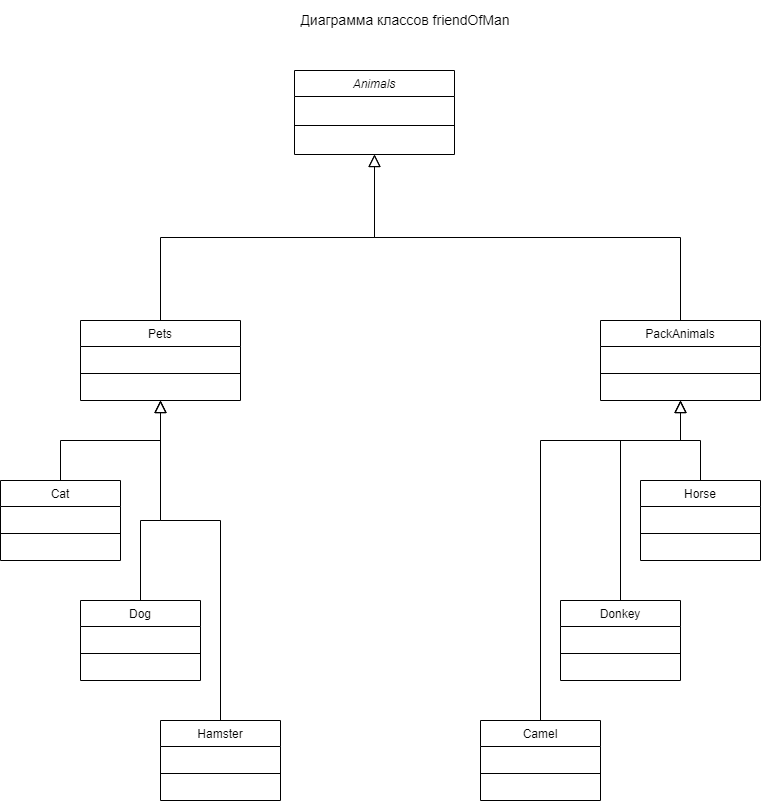

The diagram above was exported from draw.io. Its source (the exported page's mxGraphModel, read from the mxfile embedded in the PNG):
<mxGraphModel dx="1084" dy="814" grid="1" gridSize="10" guides="1" tooltips="1" connect="1" arrows="1" fold="1" page="1" pageScale="1" pageWidth="827" pageHeight="1169" math="0" shadow="0">
  <root>
    <mxCell id="WIyWlLk6GJQsqaUBKTNV-0" />
    <mxCell id="WIyWlLk6GJQsqaUBKTNV-1" parent="WIyWlLk6GJQsqaUBKTNV-0" />
    <mxCell id="zkfFHV4jXpPFQw0GAbJ--0" value="Animals" style="swimlane;fontStyle=2;align=center;verticalAlign=top;childLayout=stackLayout;horizontal=1;startSize=26;horizontalStack=0;resizeParent=1;resizeLast=0;collapsible=1;marginBottom=0;rounded=0;shadow=0;strokeWidth=1;" parent="WIyWlLk6GJQsqaUBKTNV-1" vertex="1">
      <mxGeometry x="334" y="110" width="160" height="84" as="geometry">
        <mxRectangle x="230" y="140" width="160" height="26" as="alternateBounds" />
      </mxGeometry>
    </mxCell>
    <mxCell id="zkfFHV4jXpPFQw0GAbJ--4" value="" style="line;html=1;strokeWidth=1;align=left;verticalAlign=middle;spacingTop=-1;spacingLeft=3;spacingRight=3;rotatable=0;labelPosition=right;points=[];portConstraint=eastwest;" parent="zkfFHV4jXpPFQw0GAbJ--0" vertex="1">
      <mxGeometry y="26" width="160" height="58" as="geometry" />
    </mxCell>
    <mxCell id="zkfFHV4jXpPFQw0GAbJ--6" value="Pets&#10;" style="swimlane;fontStyle=0;align=center;verticalAlign=top;childLayout=stackLayout;horizontal=1;startSize=26;horizontalStack=0;resizeParent=1;resizeLast=0;collapsible=1;marginBottom=0;rounded=0;shadow=0;strokeWidth=1;" parent="WIyWlLk6GJQsqaUBKTNV-1" vertex="1">
      <mxGeometry x="120" y="360" width="160" height="80" as="geometry">
        <mxRectangle x="130" y="380" width="160" height="26" as="alternateBounds" />
      </mxGeometry>
    </mxCell>
    <mxCell id="zkfFHV4jXpPFQw0GAbJ--9" value="" style="line;html=1;strokeWidth=1;align=left;verticalAlign=middle;spacingTop=-1;spacingLeft=3;spacingRight=3;rotatable=0;labelPosition=right;points=[];portConstraint=eastwest;" parent="zkfFHV4jXpPFQw0GAbJ--6" vertex="1">
      <mxGeometry y="26" width="160" height="54" as="geometry" />
    </mxCell>
    <mxCell id="zkfFHV4jXpPFQw0GAbJ--12" value="" style="endArrow=block;endSize=10;endFill=0;shadow=0;strokeWidth=1;rounded=0;curved=0;edgeStyle=elbowEdgeStyle;elbow=vertical;" parent="WIyWlLk6GJQsqaUBKTNV-1" source="zkfFHV4jXpPFQw0GAbJ--6" target="zkfFHV4jXpPFQw0GAbJ--0" edge="1">
      <mxGeometry width="160" relative="1" as="geometry">
        <mxPoint x="200" y="203" as="sourcePoint" />
        <mxPoint x="200" y="203" as="targetPoint" />
      </mxGeometry>
    </mxCell>
    <mxCell id="zkfFHV4jXpPFQw0GAbJ--13" value="PackAnimals" style="swimlane;fontStyle=0;align=center;verticalAlign=top;childLayout=stackLayout;horizontal=1;startSize=26;horizontalStack=0;resizeParent=1;resizeLast=0;collapsible=1;marginBottom=0;rounded=0;shadow=0;strokeWidth=1;" parent="WIyWlLk6GJQsqaUBKTNV-1" vertex="1">
      <mxGeometry x="640" y="360" width="160" height="80" as="geometry">
        <mxRectangle x="340" y="380" width="170" height="26" as="alternateBounds" />
      </mxGeometry>
    </mxCell>
    <mxCell id="zkfFHV4jXpPFQw0GAbJ--15" value="" style="line;html=1;strokeWidth=1;align=left;verticalAlign=middle;spacingTop=-1;spacingLeft=3;spacingRight=3;rotatable=0;labelPosition=right;points=[];portConstraint=eastwest;" parent="zkfFHV4jXpPFQw0GAbJ--13" vertex="1">
      <mxGeometry y="26" width="160" height="54" as="geometry" />
    </mxCell>
    <mxCell id="zkfFHV4jXpPFQw0GAbJ--16" value="" style="endArrow=block;endSize=10;endFill=0;shadow=0;strokeWidth=1;rounded=0;curved=0;edgeStyle=elbowEdgeStyle;elbow=vertical;" parent="WIyWlLk6GJQsqaUBKTNV-1" source="zkfFHV4jXpPFQw0GAbJ--13" target="zkfFHV4jXpPFQw0GAbJ--0" edge="1">
      <mxGeometry width="160" relative="1" as="geometry">
        <mxPoint x="210" y="373" as="sourcePoint" />
        <mxPoint x="310" y="271" as="targetPoint" />
      </mxGeometry>
    </mxCell>
    <mxCell id="1LVUs-phPjgPkZuQ4Cxl-5" value="Cat" style="swimlane;fontStyle=0;align=center;verticalAlign=top;childLayout=stackLayout;horizontal=1;startSize=26;horizontalStack=0;resizeParent=1;resizeLast=0;collapsible=1;marginBottom=0;rounded=0;shadow=0;strokeWidth=1;" vertex="1" parent="WIyWlLk6GJQsqaUBKTNV-1">
      <mxGeometry x="40" y="520" width="120" height="80" as="geometry">
        <mxRectangle x="130" y="380" width="160" height="26" as="alternateBounds" />
      </mxGeometry>
    </mxCell>
    <mxCell id="1LVUs-phPjgPkZuQ4Cxl-6" value="" style="line;html=1;strokeWidth=1;align=left;verticalAlign=middle;spacingTop=-1;spacingLeft=3;spacingRight=3;rotatable=0;labelPosition=right;points=[];portConstraint=eastwest;" vertex="1" parent="1LVUs-phPjgPkZuQ4Cxl-5">
      <mxGeometry y="26" width="120" height="54" as="geometry" />
    </mxCell>
    <mxCell id="1LVUs-phPjgPkZuQ4Cxl-7" value="Dog" style="swimlane;fontStyle=0;align=center;verticalAlign=top;childLayout=stackLayout;horizontal=1;startSize=26;horizontalStack=0;resizeParent=1;resizeLast=0;collapsible=1;marginBottom=0;rounded=0;shadow=0;strokeWidth=1;" vertex="1" parent="WIyWlLk6GJQsqaUBKTNV-1">
      <mxGeometry x="120" y="640" width="120" height="80" as="geometry">
        <mxRectangle x="130" y="380" width="160" height="26" as="alternateBounds" />
      </mxGeometry>
    </mxCell>
    <mxCell id="1LVUs-phPjgPkZuQ4Cxl-8" value="" style="line;html=1;strokeWidth=1;align=left;verticalAlign=middle;spacingTop=-1;spacingLeft=3;spacingRight=3;rotatable=0;labelPosition=right;points=[];portConstraint=eastwest;" vertex="1" parent="1LVUs-phPjgPkZuQ4Cxl-7">
      <mxGeometry y="26" width="120" height="54" as="geometry" />
    </mxCell>
    <mxCell id="1LVUs-phPjgPkZuQ4Cxl-9" value="Hamster" style="swimlane;fontStyle=0;align=center;verticalAlign=top;childLayout=stackLayout;horizontal=1;startSize=26;horizontalStack=0;resizeParent=1;resizeLast=0;collapsible=1;marginBottom=0;rounded=0;shadow=0;strokeWidth=1;" vertex="1" parent="WIyWlLk6GJQsqaUBKTNV-1">
      <mxGeometry x="200" y="760" width="120" height="80" as="geometry">
        <mxRectangle x="130" y="380" width="160" height="26" as="alternateBounds" />
      </mxGeometry>
    </mxCell>
    <mxCell id="1LVUs-phPjgPkZuQ4Cxl-10" value="" style="line;html=1;strokeWidth=1;align=left;verticalAlign=middle;spacingTop=-1;spacingLeft=3;spacingRight=3;rotatable=0;labelPosition=right;points=[];portConstraint=eastwest;" vertex="1" parent="1LVUs-phPjgPkZuQ4Cxl-9">
      <mxGeometry y="26" width="120" height="54" as="geometry" />
    </mxCell>
    <mxCell id="1LVUs-phPjgPkZuQ4Cxl-13" value="Horse" style="swimlane;fontStyle=0;align=center;verticalAlign=top;childLayout=stackLayout;horizontal=1;startSize=26;horizontalStack=0;resizeParent=1;resizeLast=0;collapsible=1;marginBottom=0;rounded=0;shadow=0;strokeWidth=1;" vertex="1" parent="WIyWlLk6GJQsqaUBKTNV-1">
      <mxGeometry x="680" y="520" width="120" height="80" as="geometry">
        <mxRectangle x="130" y="380" width="160" height="26" as="alternateBounds" />
      </mxGeometry>
    </mxCell>
    <mxCell id="1LVUs-phPjgPkZuQ4Cxl-14" value="" style="line;html=1;strokeWidth=1;align=left;verticalAlign=middle;spacingTop=-1;spacingLeft=3;spacingRight=3;rotatable=0;labelPosition=right;points=[];portConstraint=eastwest;" vertex="1" parent="1LVUs-phPjgPkZuQ4Cxl-13">
      <mxGeometry y="26" width="120" height="54" as="geometry" />
    </mxCell>
    <mxCell id="1LVUs-phPjgPkZuQ4Cxl-15" value="Donkey" style="swimlane;fontStyle=0;align=center;verticalAlign=top;childLayout=stackLayout;horizontal=1;startSize=26;horizontalStack=0;resizeParent=1;resizeLast=0;collapsible=1;marginBottom=0;rounded=0;shadow=0;strokeWidth=1;" vertex="1" parent="WIyWlLk6GJQsqaUBKTNV-1">
      <mxGeometry x="600" y="640" width="120" height="80" as="geometry">
        <mxRectangle x="130" y="380" width="160" height="26" as="alternateBounds" />
      </mxGeometry>
    </mxCell>
    <mxCell id="1LVUs-phPjgPkZuQ4Cxl-16" value="" style="line;html=1;strokeWidth=1;align=left;verticalAlign=middle;spacingTop=-1;spacingLeft=3;spacingRight=3;rotatable=0;labelPosition=right;points=[];portConstraint=eastwest;" vertex="1" parent="1LVUs-phPjgPkZuQ4Cxl-15">
      <mxGeometry y="26" width="120" height="54" as="geometry" />
    </mxCell>
    <mxCell id="1LVUs-phPjgPkZuQ4Cxl-17" value="Camel" style="swimlane;fontStyle=0;align=center;verticalAlign=top;childLayout=stackLayout;horizontal=1;startSize=26;horizontalStack=0;resizeParent=1;resizeLast=0;collapsible=1;marginBottom=0;rounded=0;shadow=0;strokeWidth=1;" vertex="1" parent="WIyWlLk6GJQsqaUBKTNV-1">
      <mxGeometry x="520" y="760" width="120" height="80" as="geometry">
        <mxRectangle x="130" y="380" width="160" height="26" as="alternateBounds" />
      </mxGeometry>
    </mxCell>
    <mxCell id="1LVUs-phPjgPkZuQ4Cxl-18" value="" style="line;html=1;strokeWidth=1;align=left;verticalAlign=middle;spacingTop=-1;spacingLeft=3;spacingRight=3;rotatable=0;labelPosition=right;points=[];portConstraint=eastwest;" vertex="1" parent="1LVUs-phPjgPkZuQ4Cxl-17">
      <mxGeometry y="26" width="120" height="54" as="geometry" />
    </mxCell>
    <mxCell id="1LVUs-phPjgPkZuQ4Cxl-19" value="" style="endArrow=block;endSize=10;endFill=0;shadow=0;strokeWidth=1;rounded=0;curved=0;edgeStyle=elbowEdgeStyle;elbow=vertical;exitX=0.5;exitY=0;exitDx=0;exitDy=0;" edge="1" parent="WIyWlLk6GJQsqaUBKTNV-1" source="1LVUs-phPjgPkZuQ4Cxl-5">
      <mxGeometry width="160" relative="1" as="geometry">
        <mxPoint x="370" y="500" as="sourcePoint" />
        <mxPoint x="200" y="440" as="targetPoint" />
      </mxGeometry>
    </mxCell>
    <mxCell id="1LVUs-phPjgPkZuQ4Cxl-20" value="" style="endArrow=block;endSize=10;endFill=0;shadow=0;strokeWidth=1;rounded=0;curved=0;edgeStyle=elbowEdgeStyle;elbow=vertical;exitX=0.5;exitY=0;exitDx=0;exitDy=0;" edge="1" parent="WIyWlLk6GJQsqaUBKTNV-1">
      <mxGeometry width="160" relative="1" as="geometry">
        <mxPoint x="180" y="640" as="sourcePoint" />
        <mxPoint x="200" y="440" as="targetPoint" />
        <Array as="points">
          <mxPoint x="210" y="560" />
        </Array>
      </mxGeometry>
    </mxCell>
    <mxCell id="1LVUs-phPjgPkZuQ4Cxl-21" value="" style="endArrow=block;endSize=10;endFill=0;shadow=0;strokeWidth=1;rounded=0;curved=0;edgeStyle=elbowEdgeStyle;elbow=vertical;exitX=0.5;exitY=0;exitDx=0;exitDy=0;" edge="1" parent="WIyWlLk6GJQsqaUBKTNV-1" source="1LVUs-phPjgPkZuQ4Cxl-9">
      <mxGeometry width="160" relative="1" as="geometry">
        <mxPoint x="120" y="540" as="sourcePoint" />
        <mxPoint x="200" y="440" as="targetPoint" />
        <Array as="points">
          <mxPoint x="260" y="560" />
        </Array>
      </mxGeometry>
    </mxCell>
    <mxCell id="1LVUs-phPjgPkZuQ4Cxl-23" value="" style="endArrow=block;endSize=10;endFill=0;shadow=0;strokeWidth=1;rounded=0;curved=0;edgeStyle=elbowEdgeStyle;elbow=vertical;exitX=0.5;exitY=0;exitDx=0;exitDy=0;entryX=0.5;entryY=1;entryDx=0;entryDy=0;" edge="1" parent="WIyWlLk6GJQsqaUBKTNV-1" source="1LVUs-phPjgPkZuQ4Cxl-13" target="zkfFHV4jXpPFQw0GAbJ--13">
      <mxGeometry width="160" relative="1" as="geometry">
        <mxPoint x="580" y="500" as="sourcePoint" />
        <mxPoint x="680" y="420" as="targetPoint" />
      </mxGeometry>
    </mxCell>
    <mxCell id="1LVUs-phPjgPkZuQ4Cxl-24" value="" style="endArrow=block;endSize=10;endFill=0;shadow=0;strokeWidth=1;rounded=0;curved=0;edgeStyle=elbowEdgeStyle;elbow=vertical;exitX=0.5;exitY=0;exitDx=0;exitDy=0;entryX=0.5;entryY=1;entryDx=0;entryDy=0;" edge="1" parent="WIyWlLk6GJQsqaUBKTNV-1">
      <mxGeometry width="160" relative="1" as="geometry">
        <mxPoint x="660" y="640" as="sourcePoint" />
        <mxPoint x="720" y="440" as="targetPoint" />
        <Array as="points">
          <mxPoint x="690" y="480" />
        </Array>
      </mxGeometry>
    </mxCell>
    <mxCell id="1LVUs-phPjgPkZuQ4Cxl-25" value="" style="endArrow=block;endSize=10;endFill=0;shadow=0;strokeWidth=1;rounded=0;curved=0;edgeStyle=elbowEdgeStyle;elbow=vertical;exitX=0.5;exitY=0;exitDx=0;exitDy=0;" edge="1" parent="WIyWlLk6GJQsqaUBKTNV-1" source="1LVUs-phPjgPkZuQ4Cxl-17">
      <mxGeometry width="160" relative="1" as="geometry">
        <mxPoint x="430" y="560" as="sourcePoint" />
        <mxPoint x="720" y="440" as="targetPoint" />
        <Array as="points">
          <mxPoint x="570" y="480" />
        </Array>
      </mxGeometry>
    </mxCell>
    <mxCell id="1LVUs-phPjgPkZuQ4Cxl-26" value="&lt;font style=&quot;font-size: 14px;&quot;&gt;Диаграмма классов friendOfMan&lt;/font&gt;" style="text;html=1;align=center;verticalAlign=middle;whiteSpace=wrap;rounded=0;" vertex="1" parent="WIyWlLk6GJQsqaUBKTNV-1">
      <mxGeometry x="130" y="40" width="630" height="40" as="geometry" />
    </mxCell>
  </root>
</mxGraphModel>